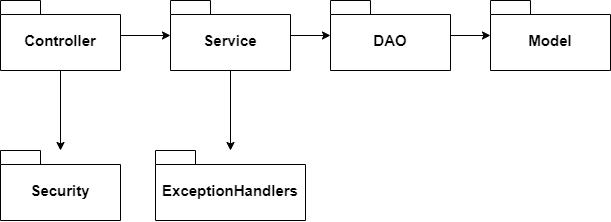

The diagram above was exported from draw.io. Its source (the exported page's mxGraphModel, read from the mxfile embedded in the PNG):
<mxGraphModel dx="1049" dy="578" grid="1" gridSize="10" guides="1" tooltips="1" connect="1" arrows="1" fold="1" page="1" pageScale="1" pageWidth="1169" pageHeight="827" math="0" shadow="0">
  <root>
    <mxCell id="0" />
    <mxCell id="1" parent="0" />
    <mxCell id="B-rboqxDgSMU5BNRw3ej-1" value="&lt;font style=&quot;font-size: 15px;&quot;&gt;Controller&lt;/font&gt;" style="shape=folder;fontStyle=1;spacingTop=10;tabWidth=40;tabHeight=14;tabPosition=left;html=1;whiteSpace=wrap;" vertex="1" parent="1">
      <mxGeometry x="340" y="300" width="120" height="70" as="geometry" />
    </mxCell>
    <mxCell id="B-rboqxDgSMU5BNRw3ej-2" value="&lt;font style=&quot;font-size: 15px;&quot;&gt;Model&lt;/font&gt;" style="shape=folder;fontStyle=1;spacingTop=10;tabWidth=40;tabHeight=14;tabPosition=left;html=1;whiteSpace=wrap;" vertex="1" parent="1">
      <mxGeometry x="830" y="300" width="120" height="70" as="geometry" />
    </mxCell>
    <mxCell id="B-rboqxDgSMU5BNRw3ej-3" value="&lt;font style=&quot;font-size: 15px;&quot;&gt;Service&lt;/font&gt;" style="shape=folder;fontStyle=1;spacingTop=10;tabWidth=40;tabHeight=14;tabPosition=left;html=1;whiteSpace=wrap;" vertex="1" parent="1">
      <mxGeometry x="510" y="300" width="120" height="70" as="geometry" />
    </mxCell>
    <mxCell id="B-rboqxDgSMU5BNRw3ej-5" value="&lt;font style=&quot;font-size: 15px;&quot;&gt;DAO&lt;/font&gt;" style="shape=folder;fontStyle=1;spacingTop=10;tabWidth=40;tabHeight=14;tabPosition=left;html=1;whiteSpace=wrap;" vertex="1" parent="1">
      <mxGeometry x="670" y="300" width="120" height="70" as="geometry" />
    </mxCell>
    <mxCell id="B-rboqxDgSMU5BNRw3ej-6" value="&lt;font style=&quot;font-size: 15px;&quot;&gt;ExceptionHandlers&lt;/font&gt;" style="shape=folder;fontStyle=1;spacingTop=10;tabWidth=40;tabHeight=14;tabPosition=left;html=1;whiteSpace=wrap;" vertex="1" parent="1">
      <mxGeometry x="495" y="450" width="150" height="70" as="geometry" />
    </mxCell>
    <mxCell id="B-rboqxDgSMU5BNRw3ej-7" value="&lt;font style=&quot;font-size: 15px;&quot;&gt;Security&lt;/font&gt;" style="shape=folder;fontStyle=1;spacingTop=10;tabWidth=40;tabHeight=14;tabPosition=left;html=1;whiteSpace=wrap;" vertex="1" parent="1">
      <mxGeometry x="340" y="450" width="120" height="70" as="geometry" />
    </mxCell>
    <mxCell id="B-rboqxDgSMU5BNRw3ej-13" value="" style="endArrow=classic;html=1;rounded=0;" edge="1" parent="1" source="B-rboqxDgSMU5BNRw3ej-1" target="B-rboqxDgSMU5BNRw3ej-3">
      <mxGeometry width="50" height="50" relative="1" as="geometry">
        <mxPoint x="550" y="400" as="sourcePoint" />
        <mxPoint x="600" y="350" as="targetPoint" />
      </mxGeometry>
    </mxCell>
    <mxCell id="B-rboqxDgSMU5BNRw3ej-14" value="" style="endArrow=classic;html=1;rounded=0;" edge="1" parent="1" source="B-rboqxDgSMU5BNRw3ej-3" target="B-rboqxDgSMU5BNRw3ej-5">
      <mxGeometry width="50" height="50" relative="1" as="geometry">
        <mxPoint x="620" y="413" as="sourcePoint" />
        <mxPoint x="670" y="413" as="targetPoint" />
      </mxGeometry>
    </mxCell>
    <mxCell id="B-rboqxDgSMU5BNRw3ej-15" value="" style="endArrow=classic;html=1;rounded=0;" edge="1" parent="1" source="B-rboqxDgSMU5BNRw3ej-5" target="B-rboqxDgSMU5BNRw3ej-2">
      <mxGeometry width="50" height="50" relative="1" as="geometry">
        <mxPoint x="660" y="430" as="sourcePoint" />
        <mxPoint x="700" y="430" as="targetPoint" />
      </mxGeometry>
    </mxCell>
    <mxCell id="B-rboqxDgSMU5BNRw3ej-16" value="" style="endArrow=classic;html=1;rounded=0;" edge="1" parent="1" source="B-rboqxDgSMU5BNRw3ej-3" target="B-rboqxDgSMU5BNRw3ej-6">
      <mxGeometry width="50" height="50" relative="1" as="geometry">
        <mxPoint x="550" y="400" as="sourcePoint" />
        <mxPoint x="590" y="400" as="targetPoint" />
      </mxGeometry>
    </mxCell>
    <mxCell id="B-rboqxDgSMU5BNRw3ej-17" value="" style="endArrow=classic;html=1;rounded=0;" edge="1" parent="1" source="B-rboqxDgSMU5BNRw3ej-1" target="B-rboqxDgSMU5BNRw3ej-7">
      <mxGeometry width="50" height="50" relative="1" as="geometry">
        <mxPoint x="430" y="380" as="sourcePoint" />
        <mxPoint x="430" y="460" as="targetPoint" />
      </mxGeometry>
    </mxCell>
  </root>
</mxGraphModel>